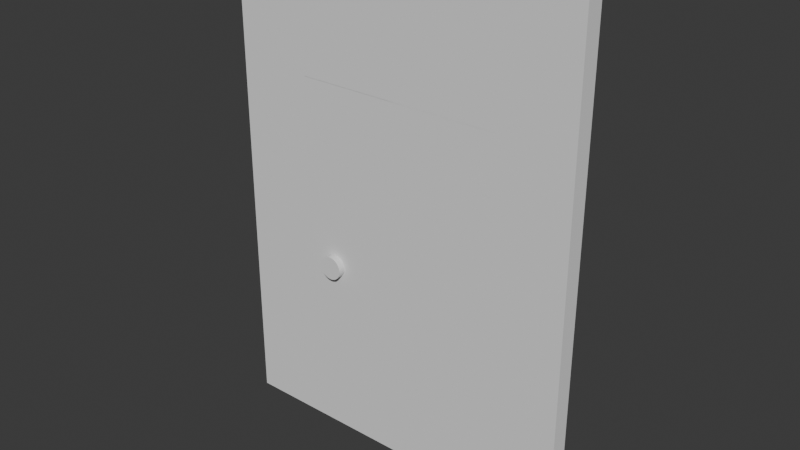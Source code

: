 # Source: Doorframe.blend  (saved by Blender 4.2.66; exported with 4.5.12 LTS)
import bpy
from mathutils import Matrix  # noqa: F401  (used for matrix-valued properties, if any)

bpy.ops.wm.read_factory_settings(use_empty=True)
scene = bpy.context.scene
scene.name = 'Scene'

# ---- collections
col_collection = bpy.data.collections.new('Collection'); scene.collection.children.link(col_collection)

# ---- world
world_world = bpy.data.worlds.new('World'); scene.world = world_world
world_world.use_nodes = True; world_world.node_tree.nodes.clear()
_N = world_world.node_tree.nodes; _L = world_world.node_tree.links
n0 = _N.new('ShaderNodeOutputWorld'); n0.name = 'World Output'; n0.location = (300, 300)
n1 = _N.new('ShaderNodeBackground'); n1.name = 'Background'; n1.location = (10, 300)
n1.inputs[0].default_value = (0.05088, 0.05088, 0.05088, 1.0)
_L.new(n1.outputs[0], n0.inputs[0])
n0.is_active_output = True
world_world.color = (0.05088, 0.05088, 0.05088)
world_world.sun_shadow_jitter_overblur = 0.0

# ---- meshes
me_cylinder_008 = bpy.data.meshes.new('Cylinder.008')
me_cylinder_008.from_pydata([(-1.0, 0.05, 0.0), (-1.0, -0.05, 0.0), (-1.0, 0.05, 2.75), (-1.0, -0.05, 2.75), (-0.5762, 0.05, 2.75), (-0.5762, -0.05, 2.75), (-0.5762, 0.05, 0.0), (-0.5762, -0.05, 0.0), (-1.0, 0.05, 2.037), (-1.0, -0.05, 2.037), (-0.5762, -0.05, 2.037), (-0.5762, 0.05, 2.037), (0.0, 0.05, 2.75), (0.0, -0.05, 2.75), (0.0, 0.05, 2.037), (0.0, -0.05, 2.037), (1.0, 0.05, 0.0), (1.0, -0.05, 0.0), (1.0, 0.05, 2.75), (1.0, -0.05, 2.75), (0.5762, 0.05, 2.75), (0.5762, -0.05, 2.75), (0.5762, 0.05, 0.0), (0.5762, -0.05, 0.0), (1.0, 0.05, 2.037), (1.0, -0.05, 2.037), (0.5762, -0.05, 2.037), (0.5762, 0.05, 2.037)], [], [(8, 9, 3, 2), (6, 7, 1, 0), (10, 9, 1, 7), (14, 15, 10, 11), (8, 11, 6, 0), (14, 27, 26, 15), (2, 3, 5, 4), (2, 4, 11, 8), (13, 5, 10, 15), (5, 3, 9, 10), (0, 1, 9, 8), (4, 12, 14, 11), (4, 5, 13, 12), (24, 18, 19, 25), (22, 16, 17, 23), (26, 23, 17, 25), (7, 6, 11, 10), (24, 16, 22, 27), (23, 26, 27, 22), (18, 20, 21, 19), (18, 24, 27, 20), (13, 15, 26, 21), (21, 26, 25, 19), (16, 24, 25, 17), (20, 27, 14, 12), (20, 12, 13, 21)])
_uv = me_cylinder_008.uv_layers.new(name='UVMap')
_uv.uv.foreach_set('vector', [0.375, 0.125, 0.625, 0.125, 0.625, 0.25, 0.375, 0.25, 0.375, 0.9167, 0.625, 0.9167, 0.625, 1.0, 0.375, 1.0, 0.7917, 0.625, 0.875, 0.625, 0.875, 0.75, 0.7917, 0.75, 0.25, 0.625, 0.75, 0.625, 0.7917, 0.625, 0.2083, 0.625, 0.125, 0.625, 0.2083, 0.625, 0.2083, 0.75, 0.125, 0.75, 0.25, 0.625, 0.2083, 0.625, 0.7917, 0.625, 0.75, 0.625, 0.375, 0.25, 0.625, 0.25, 0.625, 0.3333, 0.375, 0.3333, 0.125, 0.5, 0.2083, 0.5, 0.2083, 0.625, 0.125, 0.625, 0.75, 0.5, 0.7917, 0.5, 0.7917, 0.625, 0.75, 0.625, 0.7917, 0.5, 0.875, 0.5, 0.875, 0.625, 0.7917, 0.625, 0.375, 0.0, 0.625, 0.0, 0.625, 0.125, 0.375, 0.125, 0.2083, 0.5, 0.25, 0.5, 0.25, 0.625, 0.2083, 0.625, 0.375, 0.3333, 0.625, 0.3333, 0.625, 0.375, 0.375, 0.375, 0.375, 0.125, 0.375, 0.25, 0.625, 0.25, 0.625, 0.125, 0.375, 0.9167, 0.375, 1.0, 0.625, 1.0, 0.625, 0.9167, 0.7917, 0.625, 0.7917, 0.75, 0.875, 0.75, 0.875, 0.625, 0.625, 0.9167, 0.375, 0.9167, 0.2083, 0.625, 0.7917, 0.625, 0.125, 0.625, 0.125, 0.75, 0.2083, 0.75, 0.2083, 0.625, 0.625, 0.9167, 0.7917, 0.625, 0.2083, 0.625, 0.375, 0.9167, 0.375, 0.25, 0.375, 0.3333, 0.625, 0.3333, 0.625, 0.25, 0.125, 0.5, 0.125, 0.625, 0.2083, 0.625, 0.2083, 0.5, 0.75, 0.5, 0.75, 0.625, 0.7917, 0.625, 0.7917, 0.5, 0.7917, 0.5, 0.7917, 0.625, 0.875, 0.625, 0.875, 0.5, 0.375, 0.0, 0.375, 0.125, 0.625, 0.125, 0.625, 0.0, 0.2083, 0.5, 0.2083, 0.625, 0.25, 0.625, 0.25, 0.5, 0.375, 0.3333, 0.375, 0.375, 0.625, 0.375, 0.625, 0.3333])
me_cylinder_008.update()
me_cylinder_001 = bpy.data.meshes.new('Cylinder.001')
me_cylinder_001.from_pydata([(-1.152, 0.05, -1.019), (-1.152, -0.05, -1.019), (-1.152, -0.05, 1.019), (-1.152, 0.05, 1.019), (-1.192e-07, 0.05, -1.019), (5.96e-08, -0.05, -1.019), (0.0, -0.05, 1.019), (0.0, 0.05, 1.019), (-0.9801, 0.08965, 0.06697), (-0.9801, -0.08965, 0.06697), (-0.9674, 0.08965, 0.06571), (-0.9674, -0.08965, 0.06571), (-0.9551, 0.08965, 0.06198), (-0.9551, -0.08965, 0.06198), (-0.9437, 0.08965, 0.05593), (-0.9437, -0.08965, 0.05593), (-0.9338, 0.08965, 0.04778), (-0.9338, -0.08965, 0.04778), (-0.9257, 0.08965, 0.03785), (-0.9257, -0.08965, 0.03785), (-0.9196, 0.08965, 0.02653), (-0.9196, -0.08965, 0.02653), (-0.9159, 0.08965, 0.01424), (-0.9159, -0.08965, 0.01424), (-0.9146, 0.08965, 0.001457), (-0.9146, -0.08965, 0.001457), (-0.9159, 0.08965, -0.01132), (-0.9159, -0.08965, -0.01132), (-0.9196, 0.08965, -0.02361), (-0.9196, -0.08965, -0.02361), (-0.9257, 0.08965, -0.03494), (-0.9257, -0.08965, -0.03494), (-0.9338, 0.08965, -0.04487), (-0.9338, -0.08965, -0.04487), (-0.9437, 0.08965, -0.05301), (-0.9437, -0.08965, -0.05301), (-0.9551, 0.08965, -0.05907), (-0.9551, -0.08965, -0.05907), (-0.9674, 0.08965, -0.0628), (-0.9674, -0.08965, -0.0628), (-0.9801, 0.08965, -0.06406), (-0.9801, -0.08965, -0.06406), (-0.9929, 0.08965, -0.0628), (-0.9929, -0.08965, -0.0628), (-1.005, 0.08965, -0.05907), (-1.005, -0.08965, -0.05907), (-1.017, 0.08965, -0.05301), (-1.017, -0.08965, -0.05301), (-1.026, 0.08965, -0.04487), (-1.026, -0.08965, -0.04487), (-1.035, 0.08965, -0.03494), (-1.035, -0.08965, -0.03494), (-1.041, 0.08965, -0.02361), (-1.041, -0.08965, -0.02361), (-1.044, 0.08965, -0.01132), (-1.044, -0.08965, -0.01132), (-1.046, 0.08965, 0.001457), (-1.046, -0.08965, 0.001457), (-1.044, 0.08965, 0.01424), (-1.044, -0.08965, 0.01424), (-1.041, 0.08965, 0.02653), (-1.041, -0.08965, 0.02653), (-1.035, 0.08965, 0.03785), (-1.035, -0.08965, 0.03785), (-1.026, 0.08965, 0.04778), (-1.026, -0.08965, 0.04778), (-1.017, 0.08965, 0.05593), (-1.017, -0.08965, 0.05593), (-1.005, 0.08965, 0.06198), (-1.005, -0.08965, 0.06198), (-0.9929, 0.08965, 0.06571), (-0.9929, -0.08965, 0.06571)], [], [(0, 3, 7, 4), (1, 5, 6, 2), (1, 2, 3, 0), (5, 4, 7, 6), (3, 2, 6, 7), (0, 4, 5, 1), (8, 9, 11, 10), (10, 11, 13, 12), (12, 13, 15, 14), (14, 15, 17, 16), (16, 17, 19, 18), (18, 19, 21, 20), (20, 21, 23, 22), (22, 23, 25, 24), (24, 25, 27, 26), (26, 27, 29, 28), (28, 29, 31, 30), (30, 31, 33, 32), (32, 33, 35, 34), (34, 35, 37, 36), (36, 37, 39, 38), (38, 39, 41, 40), (40, 41, 43, 42), (42, 43, 45, 44), (44, 45, 47, 46), (46, 47, 49, 48), (48, 49, 51, 50), (50, 51, 53, 52), (52, 53, 55, 54), (54, 55, 57, 56), (56, 57, 59, 58), (58, 59, 61, 60), (60, 61, 63, 62), (62, 63, 65, 64), (64, 65, 67, 66), (66, 67, 69, 68), (11, 9, 71, 69, 67, 65, 63, 61, 59, 57, 55, 53, 51, 49, 47, 45, 43, 41, 39, 37, 35, 33, 31, 29, 27, 25, 23, 21, 19, 17, 15, 13), (68, 69, 71, 70), (70, 71, 9, 8), (8, 10, 12, 14, 16, 18, 20, 22, 24, 26, 28, 30, 32, 34, 36, 38, 40, 42, 44, 46, 48, 50, 52, 54, 56, 58, 60, 62, 64, 66, 68, 70)])
_uv = me_cylinder_001.uv_layers.new(name='UVMap')
_uv.uv.foreach_set('vector', [0.375, 0.9167, 0.2083, 0.625, 0.2083, 0.625, 0.375, 0.9167, 0.625, 0.9167, 0.625, 0.9167, 0.7917, 0.625, 0.7917, 0.625, 0.625, 0.9167, 0.7917, 0.625, 0.2083, 0.625, 0.375, 0.9167, 0.625, 0.9167, 0.375, 0.9167, 0.2083, 0.625, 0.7917, 0.625, 0.2083, 0.625, 0.7917, 0.625, 0.7917, 0.625, 0.2083, 0.625, 0.375, 0.9167, 0.375, 0.9167, 0.625, 0.9167, 0.625, 0.9167, 1.0, 0.5, 1.0, 1.0, 0.9688, 1.0, 0.9688, 0.5, 0.9688, 0.5, 0.9688, 1.0, 0.9375, 1.0, 0.9375, 0.5, 0.9375, 0.5, 0.9375, 1.0, 0.9062, 1.0, 0.9062, 0.5, 0.9062, 0.5, 0.9062, 1.0, 0.875, 1.0, 0.875, 0.5, 0.875, 0.5, 0.875, 1.0, 0.8438, 1.0, 0.8438, 0.5, 0.8438, 0.5, 0.8438, 1.0, 0.8125, 1.0, 0.8125, 0.5, 0.8125, 0.5, 0.8125, 1.0, 0.7812, 1.0, 0.7812, 0.5, 0.7812, 0.5, 0.7812, 1.0, 0.75, 1.0, 0.75, 0.5, 0.75, 0.5, 0.75, 1.0, 0.7188, 1.0, 0.7188, 0.5, 0.7188, 0.5, 0.7188, 1.0, 0.6875, 1.0, 0.6875, 0.5, 0.6875, 0.5, 0.6875, 1.0, 0.6562, 1.0, 0.6562, 0.5, 0.6562, 0.5, 0.6562, 1.0, 0.625, 1.0, 0.625, 0.5, 0.625, 0.5, 0.625, 1.0, 0.5938, 1.0, 0.5938, 0.5, 0.5938, 0.5, 0.5938, 1.0, 0.5625, 1.0, 0.5625, 0.5, 0.5625, 0.5, 0.5625, 1.0, 0.5312, 1.0, 0.5312, 0.5, 0.5312, 0.5, 0.5312, 1.0, 0.5, 1.0, 0.5, 0.5, 0.5, 0.5, 0.5, 1.0, 0.4688, 1.0, 0.4688, 0.5, 0.4688, 0.5, 0.4688, 1.0, 0.4375, 1.0, 0.4375, 0.5, 0.4375, 0.5, 0.4375, 1.0, 0.4062, 1.0, 0.4062, 0.5, 0.4062, 0.5, 0.4062, 1.0, 0.375, 1.0, 0.375, 0.5, 0.375, 0.5, 0.375, 1.0, 0.3438, 1.0, 0.3438, 0.5, 0.3438, 0.5, 0.3438, 1.0, 0.3125, 1.0, 0.3125, 0.5, 0.3125, 0.5, 0.3125, 1.0, 0.2812, 1.0, 0.2812, 0.5, 0.2812, 0.5, 0.2812, 1.0, 0.25, 1.0, 0.25, 0.5, 0.25, 0.5, 0.25, 1.0, 0.2188, 1.0, 0.2188, 0.5, 0.2188, 0.5, 0.2188, 1.0, 0.1875, 1.0, 0.1875, 0.5, 0.1875, 0.5, 0.1875, 1.0, 0.1562, 1.0, 0.1562, 0.5, 0.1562, 0.5, 0.1562, 1.0, 0.125, 1.0, 0.125, 0.5, 0.125, 0.5, 0.125, 1.0, 0.09375, 1.0, 0.09375, 0.5, 0.09375, 0.5, 0.09375, 1.0, 0.0625, 1.0, 0.0625, 0.5, 0.2968, 0.4854, 0.25, 0.49, 0.2032, 0.4854, 0.1582, 0.4717, 0.1167, 0.4496, 0.08029, 0.4197, 0.05045, 0.3833, 0.02827, 0.3418, 0.01461, 0.2968, 0.01, 0.25, 0.01461, 0.2032, 0.02827, 0.1582, 0.05045, 0.1167, 0.08029, 0.08029, 0.1167, 0.05045, 0.1582, 0.02827, 0.2032, 0.01461, 0.25, 0.01, 0.2968, 0.01461, 0.3418, 0.02827, 0.3833, 0.05045, 0.4197, 0.08029, 0.4496, 0.1167, 0.4717, 0.1582, 0.4854, 0.2032, 0.49, 0.25, 0.4854, 0.2968, 0.4717, 0.3418, 0.4496, 0.3833, 0.4197, 0.4197, 0.3833, 0.4496, 0.3418, 0.4717, 0.0625, 0.5, 0.0625, 1.0, 0.03125, 1.0, 0.03125, 0.5, 0.03125, 0.5, 0.03125, 1.0, 0.0, 1.0, 0.0, 0.5, 0.75, 0.49, 0.7968, 0.4854, 0.8418, 0.4717, 0.8833, 0.4496, 0.9197, 0.4197, 0.9496, 0.3833, 0.9717, 0.3418, 0.9854, 0.2968, 0.99, 0.25, 0.9854, 0.2032, 0.9717, 0.1582, 0.9496, 0.1167, 0.9197, 0.08029, 0.8833, 0.05045, 0.8418, 0.02827, 0.7968, 0.01461, 0.75, 0.01, 0.7032, 0.01461, 0.6582, 0.02827, 0.6167, 0.05045, 0.5803, 0.08029, 0.5504, 0.1167, 0.5283, 0.1582, 0.5146, 0.2032, 0.51, 0.25, 0.5146, 0.2968, 0.5283, 0.3418, 0.5504, 0.3833, 0.5803, 0.4197, 0.6167, 0.4496, 0.6582, 0.4717, 0.7032, 0.4854])
me_cylinder_001.materials.append(None)
me_cylinder_001.update()

# ---- objects
ob_doorframe = bpy.data.objects.new('Doorframe', me_cylinder_008)
ob_door = bpy.data.objects.new('Door', me_cylinder_001)

# ---- transforms, parenting, visibility, modifiers, constraints
ob_doorframe.location = (0.0, 0.0, 0.0)
ob_door.parent = ob_doorframe
ob_door.location = (0.5762, 1.192e-07, 1.019)

# ---- collection membership
col_collection.objects.link(ob_doorframe)
col_collection.objects.link(ob_door)

# ---- scene / render settings (as saved in the file)
scene.frame_start = 1; scene.frame_end = 250; scene.frame_set(2)
scene.render.engine = 'BLENDER_EEVEE_NEXT'
bpy.context.view_layer.update()

# ---- added for rendering (the .blend has no active camera and no usable light): camera, sun
cam_auto = bpy.data.cameras.new('AutoCamera')
cam_auto.lens = 50.0
cam_auto.sensor_width = 36.0
cam_auto.clip_end = 1000.0
ob_auto_camera = bpy.data.objects.new('AutoCamera', cam_auto)
scene.collection.objects.link(ob_auto_camera)
ob_auto_camera.location = (3.15047, -3.78057, 3.89538)
ob_auto_camera.rotation_euler = (1.09748, -7.21219e-08, 0.694738)
scene.camera = ob_auto_camera
light_auto_sun = bpy.data.lights.new('AutoSun', 'SUN')
light_auto_sun.energy = 3.0
light_auto_sun.angle = 0.0523599
ob_auto_sun = bpy.data.objects.new('AutoSun', light_auto_sun)
scene.collection.objects.link(ob_auto_sun)
ob_auto_sun.rotation_euler = (0.872665, 0.174533, 0.523599)
bpy.context.view_layer.update()
